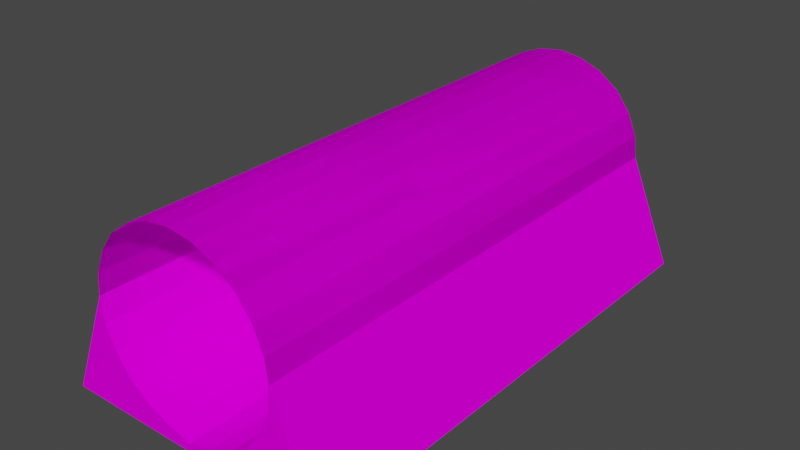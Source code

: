 # Source: tubetun.blend  (saved by Blender 4.1.23; exported with 4.5.12 LTS)
import bpy
from mathutils import Matrix  # noqa: F401  (used for matrix-valued properties, if any)

bpy.ops.wm.read_factory_settings(use_empty=True)
scene = bpy.context.scene
scene.name = 'Scene'

# ---- collections
col_collection = bpy.data.collections.new('Collection'); scene.collection.children.link(col_collection)

# ---- images (referenced by path relative to the original .blend; pixels are not part of the script)
import os
ASSET_DIR = os.environ.get("B2B_ASSET_DIR", "")  # directory of the original .blend (textures are referenced by path, not embedded)
HERE = os.path.dirname(os.path.abspath(__file__))  # packed textures are extracted next to this script under _unpacked/

def load_image(name, relpath, width, height, colorspace="sRGB"):
    """Load a texture the original file referenced (path relative to the .blend, or extracted next to this script)."""
    p = next((c for c in (os.path.join(HERE, relpath), os.path.join(ASSET_DIR, relpath)) if relpath and os.path.exists(c)), "")
    if p:
        img = bpy.data.images.load(p, check_existing=True)
        img.name = name
    else:  # same state as the original file: an image datablock whose file is absent (Cycles renders it pink)
        img = bpy.data.images.new(name, width, height)
        img.source = "FILE"
        img.filepath = "//" + (relpath or name)
    img.colorspace_settings.name = colorspace
    return img
img_trackset00_trk_c1_straight_jpg = load_image('trackset00_trk_c1_straight.jpg', 'trackset00_trk_c1_straight.jpg', 1024, 1024, 'sRGB')
img_trackset00_trk_tubeglass_jpg = load_image('trackset00_trk_tubeglass.jpg', 'trackset00_trk_tubeglass.jpg', 1024, 1024, 'sRGB')
img_trackset00_trk_ubankback_jpg = load_image('trackset00_trk_ubankback.jpg', 'trackset00_trk_ubankback.jpg', 1024, 1024, 'sRGB')
img_trackset00_trk_ubank_jpg = load_image('trackset00_trk_ubank.jpg', 'trackset00_trk_ubank.jpg', 1024, 1024, 'sRGB')

# ---- materials (node trees are filled in below, after node groups)
mat_trackset00_trk_c1_straight = bpy.data.materials.new('trackset00_trk_c1_straight')
mat_trackset00_trk_c1_straight.alpha_threshold = 0.0
mat_trackset00_trk_c1_straight.use_transparent_shadow = False
mat_trackset00_trk_c1_straight.diffuse_color = (1.0, 1.0, 1.0, 1.0)
mat_trackset00_trk_c1_straight.roughness = 0.5
mat_trackset00_trk_tubeglass = bpy.data.materials.new('trackset00_trk_tubeglass')
mat_trackset00_trk_tubeglass.alpha_threshold = 0.0
mat_trackset00_trk_tubeglass.use_transparent_shadow = False
mat_trackset00_trk_tubeglass.diffuse_color = (1.0, 1.0, 1.0, 1.0)
mat_trackset00_trk_tubeglass.roughness = 0.5
mat_trackset00_trk_ubankback = bpy.data.materials.new('trackset00_trk_ubankback')
mat_trackset00_trk_ubankback.alpha_threshold = 0.0
mat_trackset00_trk_ubankback.use_transparent_shadow = False
mat_trackset00_trk_ubankback.diffuse_color = (1.0, 1.0, 1.0, 1.0)
mat_trackset00_trk_ubankback.roughness = 0.5
mat_trackset00_trk_ubank = bpy.data.materials.new('trackset00_trk_ubank')
mat_trackset00_trk_ubank.alpha_threshold = 0.0
mat_trackset00_trk_ubank.use_transparent_shadow = False
mat_trackset00_trk_ubank.diffuse_color = (1.0, 1.0, 1.0, 1.0)
mat_trackset00_trk_ubank.roughness = 0.5

# ---- material node trees
mat_trackset00_trk_c1_straight.use_nodes = True; mat_trackset00_trk_c1_straight.node_tree.nodes.clear()
_N = mat_trackset00_trk_c1_straight.node_tree.nodes; _L = mat_trackset00_trk_c1_straight.node_tree.links
n0 = _N.new('ShaderNodeBsdfDiffuse'); n0.name = 'Diffuse BSDF'; n0.location = (0, 0)
n1 = _N.new('ShaderNodeTexImage'); n1.name = 'Image Texture'; n1.location = (0, 0)
n1.image = img_trackset00_trk_c1_straight_jpg
n2 = _N.new('ShaderNodeOutputMaterial'); n2.name = 'Material Output'; n2.location = (0, 0)
_L.new(n0.outputs[0], n2.inputs[0])
_L.new(n1.outputs[0], n0.inputs[0])
n2.is_active_output = True
mat_trackset00_trk_tubeglass.use_nodes = True; mat_trackset00_trk_tubeglass.node_tree.nodes.clear()
_N = mat_trackset00_trk_tubeglass.node_tree.nodes; _L = mat_trackset00_trk_tubeglass.node_tree.links
n0 = _N.new('ShaderNodeBsdfDiffuse'); n0.name = 'Diffuse BSDF'; n0.location = (0, 0)
n1 = _N.new('ShaderNodeTexImage'); n1.name = 'Image Texture'; n1.location = (0, 0)
n1.image = img_trackset00_trk_tubeglass_jpg
n2 = _N.new('ShaderNodeOutputMaterial'); n2.name = 'Material Output'; n2.location = (0, 0)
_L.new(n0.outputs[0], n2.inputs[0])
_L.new(n1.outputs[0], n0.inputs[0])
n2.is_active_output = True
mat_trackset00_trk_ubankback.use_nodes = True; mat_trackset00_trk_ubankback.node_tree.nodes.clear()
_N = mat_trackset00_trk_ubankback.node_tree.nodes; _L = mat_trackset00_trk_ubankback.node_tree.links
n0 = _N.new('ShaderNodeBsdfDiffuse'); n0.name = 'Diffuse BSDF'; n0.location = (0, 0)
n1 = _N.new('ShaderNodeTexImage'); n1.name = 'Image Texture'; n1.location = (0, 0)
n1.image = img_trackset00_trk_ubankback_jpg
n2 = _N.new('ShaderNodeOutputMaterial'); n2.name = 'Material Output'; n2.location = (0, 0)
_L.new(n0.outputs[0], n2.inputs[0])
_L.new(n1.outputs[0], n0.inputs[0])
n2.is_active_output = True
mat_trackset00_trk_ubank.use_nodes = True; mat_trackset00_trk_ubank.node_tree.nodes.clear()
_N = mat_trackset00_trk_ubank.node_tree.nodes; _L = mat_trackset00_trk_ubank.node_tree.links
n0 = _N.new('ShaderNodeBsdfDiffuse'); n0.name = 'Diffuse BSDF'; n0.location = (0, 0)
n1 = _N.new('ShaderNodeTexImage'); n1.name = 'Image Texture'; n1.location = (0, 0)
n1.image = img_trackset00_trk_ubank_jpg
n2 = _N.new('ShaderNodeOutputMaterial'); n2.name = 'Material Output'; n2.location = (0, 0)
_L.new(n0.outputs[0], n2.inputs[0])
_L.new(n1.outputs[0], n0.inputs[0])
n2.is_active_output = True

# ---- world
world_world = bpy.data.worlds.new('World'); scene.world = world_world
world_world.use_nodes = True; world_world.node_tree.nodes.clear()
_N = world_world.node_tree.nodes; _L = world_world.node_tree.links
n0 = _N.new('ShaderNodeOutputWorld'); n0.name = 'World Output'; n0.location = (300, 300)
n1 = _N.new('ShaderNodeBackground'); n1.name = 'Background'; n1.location = (10, 300)
n1.inputs[0].default_value = (0.05088, 0.05088, 0.05088, 1.0)
_L.new(n1.outputs[0], n0.inputs[0])
n0.is_active_output = True
world_world.color = (0.05088, 0.05088, 0.05088)
world_world.use_sun_shadow = False
world_world.sun_shadow_jitter_overblur = 0.0

# ---- meshes
me_track5_pmd0_mesh_004 = bpy.data.meshes.new('TRACK5.PMD0.mesh.004')
me_track5_pmd0_mesh_004.from_pydata([(12.38, 22.74, 0.0), (8.193, 22.73, 7.254), (6.021, 22.74, 3.471), (7.33, 22.74, 5.219), (-12.37, 22.72, 0.0), (0.0, 22.73, 0.7883), (12.38, -22.71, 0.0), (-12.37, -22.73, 0.0), (0.0, -22.72, 0.7703), (-8.193, 22.72, 7.254), (2.159, 22.73, 1.287), (4.196, 22.73, 2.13), (8.438, 22.73, 9.438), (-2.159, 22.73, 1.287), (-6.021, 22.72, 3.471), (-4.197, 22.72, 2.13), (-7.322, 22.72, 5.219), (8.437, -22.71, 9.438), (8.193, -22.71, 7.254), (-2.159, -22.72, 1.287), (-4.197, -22.72, 2.13), (-6.021, -22.72, 3.471), (-8.193, -22.73, 7.254), (-8.437, -22.73, 9.438), (-7.322, -22.72, 5.219), (2.158, -22.72, 1.287), (6.021, -22.71, 3.471), (4.197, -22.71, 2.13), (7.33, -22.71, 5.219), (0.0, -22.72, 17.65), (2.158, -22.72, 17.36), (4.197, -22.72, 16.53), (6.021, -22.72, 15.19), (7.33, -22.72, 13.45), (8.193, -22.71, 11.42), (8.193, 22.73, 11.42), (-8.193, -22.73, 11.42), (-6.021, -22.73, 15.19), (-4.197, -22.73, 16.53), (-2.159, -22.73, 17.36), (-8.437, 22.72, 9.438), (2.158, 22.72, 17.36), (0.0, 22.72, 17.66), (4.197, 22.72, 16.53), (6.021, 22.73, 15.19), (7.33, 22.73, 13.45), (-8.193, 22.72, 11.42), (-7.322, -22.73, 13.45), (-7.322, 22.72, 13.45), (-6.021, 22.72, 15.19), (-4.197, 22.72, 16.53), (-2.159, 22.72, 17.36), (8.438, 22.73, 9.438), (8.437, -22.71, 9.438), (-8.437, -22.73, 9.438), (0.0, -22.72, 17.65), (2.158, -22.72, 17.36), (4.197, -22.72, 16.53), (6.021, -22.72, 15.19), (7.33, -22.72, 13.45), (8.193, -22.71, 11.42), (8.193, 22.73, 11.42), (-8.193, -22.73, 11.42), (-6.021, -22.73, 15.19), (-4.197, -22.73, 16.53), (-2.159, -22.73, 17.36), (-8.437, 22.72, 9.438), (2.158, 22.72, 17.36), (0.0, 22.72, 17.66), (4.197, 22.72, 16.53), (6.021, 22.73, 15.19), (7.33, 22.73, 13.45), (-8.193, 22.72, 11.42), (-7.322, -22.73, 13.45), (-7.322, 22.72, 13.45), (-6.021, 22.72, 15.19), (-4.197, 22.72, 16.53), (-2.159, 22.72, 17.36)], [], [(10, 11, 2, 3, 1, 0, 5), (12, 0, 1), (0, 6, 7, 4), (6, 0, 12, 17), (40, 4, 7, 23), (29, 30, 41, 42), (30, 31, 43, 41), (31, 32, 44, 43), (32, 33, 45, 44), (33, 34, 35, 45), (34, 17, 12, 35), (23, 36, 46, 40), (36, 47, 48, 46), (47, 37, 49, 48), (37, 38, 50, 49), (38, 39, 51, 50), (39, 29, 42, 51), (17, 12, 1, 18), (18, 1, 3, 28), (28, 3, 2, 26), (26, 2, 11, 27), (27, 11, 10, 25), (25, 10, 5, 8), (8, 5, 13, 19), (19, 13, 15, 20), (20, 15, 14, 21), (21, 14, 16, 24), (24, 16, 9, 22), (22, 9, 40, 23), (23, 7, 8, 19, 20, 21, 24, 22), (28, 26, 27, 25, 8, 6, 17, 18), (6, 8, 7), (40, 9, 4), (13, 5, 4, 9, 16, 14, 15), (4, 5, 0), (55, 68, 67, 56), (56, 67, 69, 57), (57, 69, 70, 58), (58, 70, 71, 59), (59, 71, 61, 60), (60, 61, 52, 53), (54, 66, 72, 62), (62, 72, 74, 73), (73, 74, 75, 63), (63, 75, 76, 64), (64, 76, 77, 65), (65, 77, 68, 55)])
me_track5_pmd0_mesh_004.polygons.foreach_set('material_index', [3, 3, 0, 2, 2, 1, 1, 1, 1, 1, 1, 1, 1, 1, 1, 1, 1, 3, 3, 3, 3, 3, 3, 3, 3, 3, 3, 3, 3, 2, 3, 0, 3, 3, 0, 1, 1, 1, 1, 1, 1, 1, 1, 1, 1, 1, 1])
_uv = me_track5_pmd0_mesh_004.uv_layers.new(name='UVMap')
_uv.uv.foreach_set('vector', [0.1667, 0.0, 0.3333, 0.0, 0.5, 0.0, 0.6667, 0.0, 0.8333, 0.0, 0.0, 0.0, 0.01863, 0.0, 1.0, 0.0, 0.0, 0.0, 0.8333, 0.0, 0.0, 0.0, 0.0, 2.5, 0.0, 2.5, 0.0, 0.0, 0.0, 2.5, 0.0, 0.0, 1.0, 0.0, 1.0, 2.5, 1.0, 0.0, 0.0, 0.0, 0.0, 2.5, 1.0, 2.5, 0.0, 1.0, 0.0, 0.5, 6.0, 0.5, 6.0, 1.0, 0.0, 1.5, 0.0, 1.0, 6.0, 1.0, 6.0, 1.5, 0.0, 1.0, 0.0, 0.5, 6.0, 0.5, 6.0, 1.0, 0.0, 1.5, 0.0, 1.0, 6.0, 1.0, 6.0, 1.5, 0.0, 1.0, 0.0, 0.5, 6.0, 0.5, 6.0, 1.0, 0.0, 1.5, 0.0, 1.0, 6.0, 1.0, 6.0, 1.5, 0.0, 1.0, 0.0, 0.5, 6.0, 0.5, 6.0, 1.0, 0.0, 1.5, 0.0, 1.0, 6.0, 1.0, 6.0, 1.5, 0.0, 1.0, 0.0, 0.5, 6.0, 0.5, 6.0, 1.0, 0.0, 1.5, 0.0, 1.0, 6.0, 1.0, 6.0, 1.5, 0.0, 1.0, 0.0, 0.5, 6.0, 0.5, 6.0, 1.0, 0.0, 1.5, 0.0, 1.0, 6.0, 1.0, 6.0, 1.5, 1.0, 2.5, 0.9814, 0.0, 0.8333, 0.0, 0.8333, 2.5, 0.8333, 2.5, 0.8333, 0.0, 0.6667, 0.0, 0.6667, 2.5, 0.6667, 2.5, 0.6667, 0.0, 0.5, 0.0, 0.5, 2.5, 0.5, 2.5, 0.5, 0.0, 0.3333, 0.0, 0.3333, 2.5, 0.3333, 2.5, 0.3333, 0.0, 0.1667, 0.0, 0.1667, 2.5, 0.1667, 2.5, 0.1667, 0.0, 0.01863, 0.0, 0.0, 2.5, 0.0, 2.5, 0.01863, 0.0, 0.1667, 0.0, 0.1667, 2.5, 0.1667, 2.5, 0.1667, 0.0, 0.3333, 0.0, 0.3333, 2.5, 0.3333, 2.5, 0.3333, 0.0, 0.5, 0.0, 0.5, 2.5, 0.5, 2.5, 0.5, 0.0, 0.6667, 0.0, 0.6667, 2.5, 0.6667, 2.5, 0.6667, 0.0, 0.8333, 0.0, 0.8333, 2.5, 0.8333, 2.5, 0.8333, 0.0, 0.9814, 0.0, 1.0, 2.5, 1.0, 2.5, 0.0, 2.5, 0.0, 2.5, 0.1667, 2.5, 0.3333, 2.5, 0.5, 2.5, 0.6667, 2.5, 0.8333, 2.5, 0.6667, 2.5, 0.5, 2.5, 0.3333, 2.5, 0.1667, 2.5, 0.0, 2.5, 0.0, 2.5, 1.0, 2.5, 0.8333, 2.5, 0.0, 2.5, 0.0, 2.5, 0.0, 2.5, 1.0, 0.0, 0.8333, 0.0, 0.0, 0.0, 0.1667, 0.0, 0.01863, 0.0, 0.0, 0.0, 0.8333, 0.0, 0.6667, 0.0, 0.5, 0.0, 0.3333, 0.0, 0.0, 0.0, 0.01863, 0.0, 0.0, 0.0, 0.0, 1.0, 6.0, 1.0, 6.0, 0.5, 0.0, 0.5, 0.0, 1.5, 6.0, 1.5, 6.0, 1.0, 0.0, 1.0, 0.0, 1.0, 6.0, 1.0, 6.0, 0.5, 0.0, 0.5, 0.0, 1.5, 6.0, 1.5, 6.0, 1.0, 0.0, 1.0, 0.0, 1.0, 6.0, 1.0, 6.0, 0.5, 0.0, 0.5, 0.0, 1.5, 6.0, 1.5, 6.0, 1.0, 0.0, 1.0, 0.0, 1.0, 6.0, 1.0, 6.0, 0.5, 0.0, 0.5, 0.0, 1.5, 6.0, 1.5, 6.0, 1.0, 0.0, 1.0, 0.0, 1.0, 6.0, 1.0, 6.0, 0.5, 0.0, 0.5, 0.0, 1.5, 6.0, 1.5, 6.0, 1.0, 0.0, 1.0, 0.0, 1.0, 6.0, 1.0, 6.0, 0.5, 0.0, 0.5, 0.0, 1.5, 6.0, 1.5, 6.0, 1.0, 0.0, 1.0])
me_track5_pmd0_mesh_004.materials.append(mat_trackset00_trk_c1_straight)
me_track5_pmd0_mesh_004.materials.append(mat_trackset00_trk_tubeglass)
me_track5_pmd0_mesh_004.materials.append(mat_trackset00_trk_ubankback)
me_track5_pmd0_mesh_004.materials.append(mat_trackset00_trk_ubank)
me_track5_pmd0_mesh_004.use_remesh_preserve_volume = False
me_track5_pmd0_mesh_004.use_remesh_preserve_attributes = False
me_track5_pmd0_mesh_004.use_mirror_vertex_groups = False
me_track5_pmd0_mesh_004.update()

# ---- objects
ob_main = bpy.data.objects.new('main', me_track5_pmd0_mesh_004)
ob_w = bpy.data.objects.new('w', None)
ob_w1 = bpy.data.objects.new('w1', None)
ob_a_001 = bpy.data.objects.new('A.001', None)
ob_c_001 = bpy.data.objects.new('C.001', None)
ob_a = bpy.data.objects.new('A', None)
ob_c = bpy.data.objects.new('C', None)
ob_empty_006 = bpy.data.objects.new('Empty.006', None)
ob_empty_007 = bpy.data.objects.new('Empty.007', None)
ob_b = bpy.data.objects.new('B', None)
ob_b_001 = bpy.data.objects.new('B.001', None)

# ---- transforms, parenting, visibility, modifiers, constraints
ob_main.location = (0.0, 0.0, 0.0)
ob_main.scale = (1.0, 1.0, 1.0)
ob_main.lineart.crease_threshold = 0.0
ob_w.location = (0.00845, -22.72, 0.0)
ob_w1.location = (-0.0281, 22.73, 0.0)
ob_a_001.parent = ob_empty_006
ob_a_001.location = (-5.956, -22.35, 3.26)
ob_c_001.parent = ob_empty_006
ob_c_001.location = (-5.992, 22.09, 3.278)
ob_a.parent = ob_empty_007
ob_a.location = (5.976, -22.42, 3.223)
ob_c.parent = ob_empty_007
ob_c.location = (5.92, 21.57, 3.201)
ob_empty_006.parent = ob_w
ob_empty_006.matrix_parent_inverse = Matrix(((1.0, -0.0, -0.0, -0.0004649), (-0.0, 1.0, 0.0, 22.76), (-0.0, -0.0, 1.0, -0.2079), (-0.0, 0.0, -0.0, 1.0)))
ob_empty_006.location = (0.0, 0.0, 0.2123)
ob_empty_007.parent = ob_w
ob_empty_007.matrix_parent_inverse = Matrix(((1.0, -0.0, -0.0, -0.0004649), (-0.0, 1.0, 0.0, 22.76), (-0.0, -0.0, 1.0, -0.2079), (-0.0, 0.0, -0.0, 1.0)))
ob_empty_007.location = (0.0, 0.0, 0.2123)
ob_b.parent = ob_empty_006
ob_b.location = (-5.956, -0.1706, 3.26)
ob_b_001.parent = ob_empty_007
ob_b_001.location = (5.976, 0.0259, 3.223)

# ---- collection membership
col_collection.objects.link(ob_main)
col_collection.objects.link(ob_w)
col_collection.objects.link(ob_w1)
col_collection.objects.link(ob_a_001)
col_collection.objects.link(ob_c_001)
col_collection.objects.link(ob_a)
col_collection.objects.link(ob_c)
col_collection.objects.link(ob_empty_006)
col_collection.objects.link(ob_empty_007)
col_collection.objects.link(ob_b)
col_collection.objects.link(ob_b_001)

# ---- scene / render settings (as saved in the file)
scene.frame_start = 1; scene.frame_end = 250; scene.frame_set(1)
scene.render.engine = 'BLENDER_EEVEE_NEXT'
scene.cycles.sampling_pattern = 'TABULATED_SOBOL'
scene.cycles.use_light_tree = False
scene.eevee.ray_tracing_options.trace_max_roughness = 0.0
scene.view_settings.view_transform = 'Filmic'
bpy.context.view_layer.update()

# ---- added for rendering (the .blend has no active camera and no usable light): camera, sun
cam_auto = bpy.data.cameras.new('AutoCamera')
cam_auto.lens = 50.0
cam_auto.sensor_width = 36.0
cam_auto.clip_end = 1000.0
ob_auto_camera = bpy.data.objects.new('AutoCamera', cam_auto)
scene.collection.objects.link(ob_auto_camera)
ob_auto_camera.location = (50.6174, -60.724, 49.3188)
ob_auto_camera.rotation_euler = (1.09748, -7.21219e-08, 0.694738)
scene.camera = ob_auto_camera
light_auto_sun = bpy.data.lights.new('AutoSun', 'SUN')
light_auto_sun.energy = 3.0
light_auto_sun.angle = 0.0523599
ob_auto_sun = bpy.data.objects.new('AutoSun', light_auto_sun)
scene.collection.objects.link(ob_auto_sun)
ob_auto_sun.rotation_euler = (0.872665, 0.174533, 0.523599)
bpy.context.view_layer.update()
